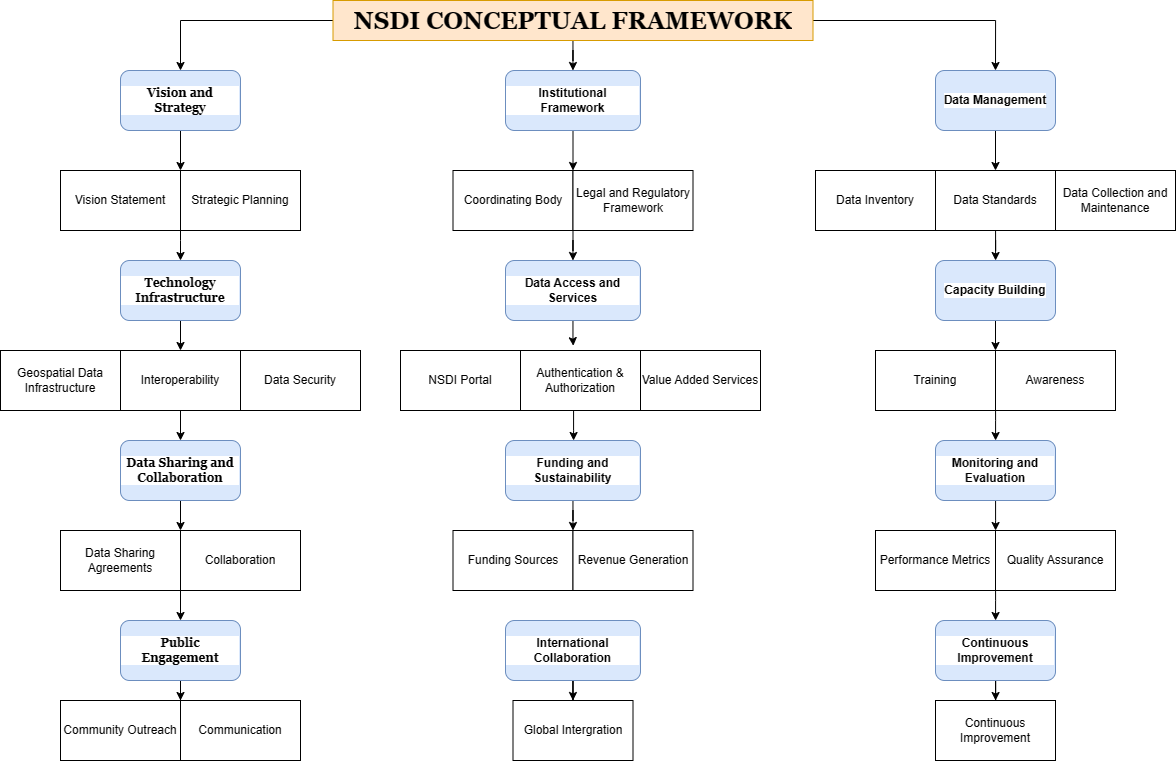

The diagram above was exported from draw.io. Its source (the exported page's mxGraphModel, read from the mxfile embedded in the PNG):
<mxGraphModel dx="1148" dy="666" grid="1" gridSize="10" guides="1" tooltips="1" connect="1" arrows="1" fold="1" page="1" pageScale="1" pageWidth="850" pageHeight="1100" math="0" shadow="0">
  <root>
    <mxCell id="0" />
    <mxCell id="1" parent="0" />
    <mxCell id="gIPyX_7f0MQtpP7iYLX2-89" value="" style="edgeStyle=orthogonalEdgeStyle;rounded=0;orthogonalLoop=1;jettySize=auto;html=1;" edge="1" parent="1" source="gIPyX_7f0MQtpP7iYLX2-1" target="gIPyX_7f0MQtpP7iYLX2-3">
      <mxGeometry relative="1" as="geometry" />
    </mxCell>
    <mxCell id="gIPyX_7f0MQtpP7iYLX2-91" style="edgeStyle=orthogonalEdgeStyle;rounded=0;orthogonalLoop=1;jettySize=auto;html=1;entryX=0.5;entryY=0;entryDx=0;entryDy=0;" edge="1" parent="1" source="gIPyX_7f0MQtpP7iYLX2-1" target="gIPyX_7f0MQtpP7iYLX2-2">
      <mxGeometry relative="1" as="geometry">
        <mxPoint x="490" y="70" as="targetPoint" />
      </mxGeometry>
    </mxCell>
    <mxCell id="gIPyX_7f0MQtpP7iYLX2-92" style="edgeStyle=orthogonalEdgeStyle;rounded=0;orthogonalLoop=1;jettySize=auto;html=1;entryX=0.5;entryY=0;entryDx=0;entryDy=0;" edge="1" parent="1" source="gIPyX_7f0MQtpP7iYLX2-1" target="gIPyX_7f0MQtpP7iYLX2-6">
      <mxGeometry relative="1" as="geometry" />
    </mxCell>
    <mxCell id="gIPyX_7f0MQtpP7iYLX2-1" value="&lt;h1 style=&quot;margin-top: 0px;&quot;&gt;&lt;font face=&quot;Georgia&quot;&gt;NSDI CONCEPTUAL FRAMEWORK&lt;/font&gt;&lt;/h1&gt;" style="text;html=1;whiteSpace=wrap;overflow=hidden;rounded=0;fillColor=#ffe6cc;strokeColor=#d79b00;align=center;" vertex="1" parent="1">
      <mxGeometry x="612.5" y="10" width="480" height="40" as="geometry" />
    </mxCell>
    <mxCell id="gIPyX_7f0MQtpP7iYLX2-54" style="edgeStyle=orthogonalEdgeStyle;rounded=0;orthogonalLoop=1;jettySize=auto;html=1;entryX=0;entryY=0;entryDx=0;entryDy=0;" edge="1" parent="1" source="gIPyX_7f0MQtpP7iYLX2-2" target="gIPyX_7f0MQtpP7iYLX2-18">
      <mxGeometry relative="1" as="geometry">
        <mxPoint x="460" y="160" as="targetPoint" />
      </mxGeometry>
    </mxCell>
    <mxCell id="gIPyX_7f0MQtpP7iYLX2-2" value="&lt;font face=&quot;Georgia&quot;&gt;Vision and Strategy&lt;/font&gt;" style="rounded=1;whiteSpace=wrap;html=1;fontStyle=1;labelBackgroundColor=default;fillColor=#dae8fc;strokeColor=#6c8ebf;" vertex="1" parent="1">
      <mxGeometry x="400" y="80" width="120" height="60" as="geometry" />
    </mxCell>
    <mxCell id="gIPyX_7f0MQtpP7iYLX2-67" value="" style="edgeStyle=orthogonalEdgeStyle;rounded=0;orthogonalLoop=1;jettySize=auto;html=1;entryX=0;entryY=0;entryDx=0;entryDy=0;" edge="1" parent="1" source="gIPyX_7f0MQtpP7iYLX2-3" target="gIPyX_7f0MQtpP7iYLX2-20">
      <mxGeometry relative="1" as="geometry" />
    </mxCell>
    <mxCell id="gIPyX_7f0MQtpP7iYLX2-3" value="Institutional Framework" style="rounded=1;whiteSpace=wrap;html=1;fontFamily=Helvetica;fontStyle=1;labelBackgroundColor=default;fillColor=#dae8fc;strokeColor=#6c8ebf;" vertex="1" parent="1">
      <mxGeometry x="785" y="80" width="135" height="60" as="geometry" />
    </mxCell>
    <mxCell id="gIPyX_7f0MQtpP7iYLX2-80" value="" style="edgeStyle=orthogonalEdgeStyle;rounded=0;orthogonalLoop=1;jettySize=auto;html=1;" edge="1" parent="1" source="gIPyX_7f0MQtpP7iYLX2-6" target="gIPyX_7f0MQtpP7iYLX2-21">
      <mxGeometry relative="1" as="geometry" />
    </mxCell>
    <mxCell id="gIPyX_7f0MQtpP7iYLX2-6" value="Data Management" style="rounded=1;whiteSpace=wrap;html=1;fontStyle=1;labelBackgroundColor=default;fillColor=#dae8fc;strokeColor=#6c8ebf;" vertex="1" parent="1">
      <mxGeometry x="1215" y="80" width="120" height="60" as="geometry" />
    </mxCell>
    <mxCell id="gIPyX_7f0MQtpP7iYLX2-17" value="Vision Statement" style="rounded=0;whiteSpace=wrap;html=1;" vertex="1" parent="1">
      <mxGeometry x="340" y="180" width="120" height="60" as="geometry" />
    </mxCell>
    <mxCell id="gIPyX_7f0MQtpP7iYLX2-56" value="" style="edgeStyle=orthogonalEdgeStyle;rounded=0;orthogonalLoop=1;jettySize=auto;html=1;" edge="1" parent="1" source="gIPyX_7f0MQtpP7iYLX2-18" target="gIPyX_7f0MQtpP7iYLX2-26">
      <mxGeometry relative="1" as="geometry">
        <Array as="points">
          <mxPoint x="460" y="250" />
          <mxPoint x="460" y="250" />
        </Array>
      </mxGeometry>
    </mxCell>
    <mxCell id="gIPyX_7f0MQtpP7iYLX2-18" value="Strategic Planning" style="rounded=0;whiteSpace=wrap;html=1;" vertex="1" parent="1">
      <mxGeometry x="460" y="180" width="120" height="60" as="geometry" />
    </mxCell>
    <mxCell id="gIPyX_7f0MQtpP7iYLX2-19" value="Coordinating Body" style="rounded=0;whiteSpace=wrap;html=1;" vertex="1" parent="1">
      <mxGeometry x="732.5" y="180" width="120" height="60" as="geometry" />
    </mxCell>
    <mxCell id="gIPyX_7f0MQtpP7iYLX2-68" value="" style="edgeStyle=orthogonalEdgeStyle;rounded=0;orthogonalLoop=1;jettySize=auto;html=1;exitX=0;exitY=1;exitDx=0;exitDy=0;" edge="1" parent="1" source="gIPyX_7f0MQtpP7iYLX2-20" target="gIPyX_7f0MQtpP7iYLX2-27">
      <mxGeometry relative="1" as="geometry" />
    </mxCell>
    <mxCell id="gIPyX_7f0MQtpP7iYLX2-20" value="Legal and Regulatory Framework" style="rounded=0;whiteSpace=wrap;html=1;" vertex="1" parent="1">
      <mxGeometry x="852.5" y="180" width="120" height="60" as="geometry" />
    </mxCell>
    <mxCell id="gIPyX_7f0MQtpP7iYLX2-81" value="" style="edgeStyle=orthogonalEdgeStyle;rounded=0;orthogonalLoop=1;jettySize=auto;html=1;" edge="1" parent="1" source="gIPyX_7f0MQtpP7iYLX2-21" target="gIPyX_7f0MQtpP7iYLX2-28">
      <mxGeometry relative="1" as="geometry" />
    </mxCell>
    <mxCell id="gIPyX_7f0MQtpP7iYLX2-21" value="Data Standards" style="rounded=0;whiteSpace=wrap;html=1;" vertex="1" parent="1">
      <mxGeometry x="1215" y="180" width="120" height="60" as="geometry" />
    </mxCell>
    <mxCell id="gIPyX_7f0MQtpP7iYLX2-22" value="Data Inventory" style="rounded=0;whiteSpace=wrap;html=1;" vertex="1" parent="1">
      <mxGeometry x="1095" y="180" width="120" height="60" as="geometry" />
    </mxCell>
    <mxCell id="gIPyX_7f0MQtpP7iYLX2-23" value="Data Collection and Maintenance" style="rounded=0;whiteSpace=wrap;html=1;" vertex="1" parent="1">
      <mxGeometry x="1335" y="180" width="120" height="60" as="geometry" />
    </mxCell>
    <mxCell id="gIPyX_7f0MQtpP7iYLX2-59" value="" style="edgeStyle=orthogonalEdgeStyle;rounded=0;orthogonalLoop=1;jettySize=auto;html=1;entryX=0.5;entryY=0;entryDx=0;entryDy=0;" edge="1" parent="1" source="gIPyX_7f0MQtpP7iYLX2-26" target="gIPyX_7f0MQtpP7iYLX2-30">
      <mxGeometry relative="1" as="geometry" />
    </mxCell>
    <mxCell id="gIPyX_7f0MQtpP7iYLX2-26" value="&lt;font face=&quot;Georgia&quot;&gt;Technology Infrastructure&lt;/font&gt;" style="rounded=1;whiteSpace=wrap;html=1;fontStyle=1;labelBackgroundColor=default;fillColor=#dae8fc;strokeColor=#6c8ebf;" vertex="1" parent="1">
      <mxGeometry x="400" y="270" width="120" height="60" as="geometry" />
    </mxCell>
    <mxCell id="gIPyX_7f0MQtpP7iYLX2-71" value="" style="edgeStyle=orthogonalEdgeStyle;rounded=0;orthogonalLoop=1;jettySize=auto;html=1;entryX=0.44;entryY=-0.08;entryDx=0;entryDy=0;entryPerimeter=0;" edge="1" parent="1" source="gIPyX_7f0MQtpP7iYLX2-27" target="gIPyX_7f0MQtpP7iYLX2-33">
      <mxGeometry relative="1" as="geometry">
        <Array as="points">
          <mxPoint x="853" y="350" />
          <mxPoint x="853" y="350" />
        </Array>
      </mxGeometry>
    </mxCell>
    <mxCell id="gIPyX_7f0MQtpP7iYLX2-27" value="Data Access and Services" style="rounded=1;whiteSpace=wrap;html=1;fontFamily=Helvetica;fontStyle=1;labelBackgroundColor=default;fillColor=#dae8fc;strokeColor=#6c8ebf;" vertex="1" parent="1">
      <mxGeometry x="785" y="270" width="135" height="60" as="geometry" />
    </mxCell>
    <mxCell id="gIPyX_7f0MQtpP7iYLX2-82" value="" style="edgeStyle=orthogonalEdgeStyle;rounded=0;orthogonalLoop=1;jettySize=auto;html=1;" edge="1" parent="1" source="gIPyX_7f0MQtpP7iYLX2-28" target="gIPyX_7f0MQtpP7iYLX2-36">
      <mxGeometry relative="1" as="geometry">
        <Array as="points">
          <mxPoint x="1275" y="360" />
          <mxPoint x="1275" y="360" />
        </Array>
      </mxGeometry>
    </mxCell>
    <mxCell id="gIPyX_7f0MQtpP7iYLX2-28" value="Capacity Building" style="rounded=1;whiteSpace=wrap;html=1;fontStyle=1;labelBackgroundColor=default;fillColor=#dae8fc;strokeColor=#6c8ebf;" vertex="1" parent="1">
      <mxGeometry x="1215" y="270" width="120" height="60" as="geometry" />
    </mxCell>
    <mxCell id="gIPyX_7f0MQtpP7iYLX2-29" value="Geospatial Data Infrastructure" style="rounded=0;whiteSpace=wrap;html=1;" vertex="1" parent="1">
      <mxGeometry x="280" y="360" width="120" height="60" as="geometry" />
    </mxCell>
    <mxCell id="gIPyX_7f0MQtpP7iYLX2-63" value="" style="edgeStyle=orthogonalEdgeStyle;rounded=0;orthogonalLoop=1;jettySize=auto;html=1;" edge="1" parent="1" source="gIPyX_7f0MQtpP7iYLX2-30" target="gIPyX_7f0MQtpP7iYLX2-37">
      <mxGeometry relative="1" as="geometry" />
    </mxCell>
    <mxCell id="gIPyX_7f0MQtpP7iYLX2-30" value="Interoperability" style="rounded=0;whiteSpace=wrap;html=1;" vertex="1" parent="1">
      <mxGeometry x="400" y="360" width="120" height="60" as="geometry" />
    </mxCell>
    <mxCell id="gIPyX_7f0MQtpP7iYLX2-31" value="Data Security" style="rounded=0;whiteSpace=wrap;html=1;" vertex="1" parent="1">
      <mxGeometry x="520" y="360" width="120" height="60" as="geometry" />
    </mxCell>
    <mxCell id="gIPyX_7f0MQtpP7iYLX2-32" value="Value Added Services" style="rounded=0;whiteSpace=wrap;html=1;" vertex="1" parent="1">
      <mxGeometry x="920" y="360" width="120" height="60" as="geometry" />
    </mxCell>
    <mxCell id="gIPyX_7f0MQtpP7iYLX2-77" value="" style="edgeStyle=orthogonalEdgeStyle;rounded=0;orthogonalLoop=1;jettySize=auto;html=1;" edge="1" parent="1" source="gIPyX_7f0MQtpP7iYLX2-33" target="gIPyX_7f0MQtpP7iYLX2-38">
      <mxGeometry relative="1" as="geometry">
        <Array as="points">
          <mxPoint x="853" y="440" />
          <mxPoint x="853" y="440" />
        </Array>
      </mxGeometry>
    </mxCell>
    <mxCell id="gIPyX_7f0MQtpP7iYLX2-33" value="Authentication &amp;amp; Authorization" style="rounded=0;whiteSpace=wrap;html=1;" vertex="1" parent="1">
      <mxGeometry x="800" y="360" width="120" height="60" as="geometry" />
    </mxCell>
    <mxCell id="gIPyX_7f0MQtpP7iYLX2-34" value="NSDI Portal" style="rounded=0;whiteSpace=wrap;html=1;" vertex="1" parent="1">
      <mxGeometry x="680" y="360" width="120" height="60" as="geometry" />
    </mxCell>
    <mxCell id="gIPyX_7f0MQtpP7iYLX2-83" value="" style="edgeStyle=orthogonalEdgeStyle;rounded=0;orthogonalLoop=1;jettySize=auto;html=1;" edge="1" parent="1" source="gIPyX_7f0MQtpP7iYLX2-35" target="gIPyX_7f0MQtpP7iYLX2-39">
      <mxGeometry relative="1" as="geometry">
        <Array as="points">
          <mxPoint x="1275" y="430" />
          <mxPoint x="1275" y="430" />
        </Array>
      </mxGeometry>
    </mxCell>
    <mxCell id="gIPyX_7f0MQtpP7iYLX2-35" value="Awareness" style="rounded=0;whiteSpace=wrap;html=1;" vertex="1" parent="1">
      <mxGeometry x="1275" y="360" width="120" height="60" as="geometry" />
    </mxCell>
    <mxCell id="gIPyX_7f0MQtpP7iYLX2-36" value="Training" style="rounded=0;whiteSpace=wrap;html=1;" vertex="1" parent="1">
      <mxGeometry x="1155" y="360" width="120" height="60" as="geometry" />
    </mxCell>
    <mxCell id="gIPyX_7f0MQtpP7iYLX2-64" value="" style="edgeStyle=orthogonalEdgeStyle;rounded=0;orthogonalLoop=1;jettySize=auto;html=1;entryX=0;entryY=0;entryDx=0;entryDy=0;" edge="1" parent="1" source="gIPyX_7f0MQtpP7iYLX2-37" target="gIPyX_7f0MQtpP7iYLX2-41">
      <mxGeometry relative="1" as="geometry" />
    </mxCell>
    <mxCell id="gIPyX_7f0MQtpP7iYLX2-37" value="&lt;font face=&quot;Georgia&quot;&gt;Data Sharing and Collaboration&lt;/font&gt;" style="rounded=1;whiteSpace=wrap;html=1;fontStyle=1;labelBackgroundColor=default;fillColor=#dae8fc;strokeColor=#6c8ebf;" vertex="1" parent="1">
      <mxGeometry x="400" y="450" width="120" height="60" as="geometry" />
    </mxCell>
    <mxCell id="gIPyX_7f0MQtpP7iYLX2-76" value="" style="edgeStyle=orthogonalEdgeStyle;rounded=0;orthogonalLoop=1;jettySize=auto;html=1;entryX=0;entryY=0;entryDx=0;entryDy=0;" edge="1" parent="1" source="gIPyX_7f0MQtpP7iYLX2-38" target="gIPyX_7f0MQtpP7iYLX2-45">
      <mxGeometry relative="1" as="geometry" />
    </mxCell>
    <mxCell id="gIPyX_7f0MQtpP7iYLX2-38" value="Funding and Sustainability" style="rounded=1;whiteSpace=wrap;html=1;fontFamily=Helvetica;fontStyle=1;labelBackgroundColor=default;fillColor=#dae8fc;strokeColor=#6c8ebf;" vertex="1" parent="1">
      <mxGeometry x="785" y="450" width="135" height="60" as="geometry" />
    </mxCell>
    <mxCell id="gIPyX_7f0MQtpP7iYLX2-84" value="" style="edgeStyle=orthogonalEdgeStyle;rounded=0;orthogonalLoop=1;jettySize=auto;html=1;" edge="1" parent="1" source="gIPyX_7f0MQtpP7iYLX2-39" target="gIPyX_7f0MQtpP7iYLX2-43">
      <mxGeometry relative="1" as="geometry">
        <Array as="points">
          <mxPoint x="1275" y="530" />
          <mxPoint x="1275" y="530" />
        </Array>
      </mxGeometry>
    </mxCell>
    <mxCell id="gIPyX_7f0MQtpP7iYLX2-39" value="Monitoring and Evaluation" style="rounded=1;whiteSpace=wrap;html=1;fontStyle=1;labelBackgroundColor=default;fillColor=#dae8fc;strokeColor=#6c8ebf;" vertex="1" parent="1">
      <mxGeometry x="1215" y="450" width="120" height="60" as="geometry" />
    </mxCell>
    <mxCell id="gIPyX_7f0MQtpP7iYLX2-40" value="Data Sharing Agreements" style="rounded=0;whiteSpace=wrap;html=1;" vertex="1" parent="1">
      <mxGeometry x="340" y="540" width="120" height="60" as="geometry" />
    </mxCell>
    <mxCell id="gIPyX_7f0MQtpP7iYLX2-65" value="" style="edgeStyle=orthogonalEdgeStyle;rounded=0;orthogonalLoop=1;jettySize=auto;html=1;entryX=0.5;entryY=0;entryDx=0;entryDy=0;exitX=0;exitY=1;exitDx=0;exitDy=0;" edge="1" parent="1" source="gIPyX_7f0MQtpP7iYLX2-41" target="gIPyX_7f0MQtpP7iYLX2-47">
      <mxGeometry relative="1" as="geometry" />
    </mxCell>
    <mxCell id="gIPyX_7f0MQtpP7iYLX2-41" value="Collaboration" style="rounded=0;whiteSpace=wrap;html=1;" vertex="1" parent="1">
      <mxGeometry x="460" y="540" width="120" height="60" as="geometry" />
    </mxCell>
    <mxCell id="gIPyX_7f0MQtpP7iYLX2-42" value="Performance Metrics" style="rounded=0;whiteSpace=wrap;html=1;" vertex="1" parent="1">
      <mxGeometry x="1155" y="540" width="120" height="60" as="geometry" />
    </mxCell>
    <mxCell id="gIPyX_7f0MQtpP7iYLX2-85" value="" style="edgeStyle=orthogonalEdgeStyle;rounded=0;orthogonalLoop=1;jettySize=auto;html=1;" edge="1" parent="1" source="gIPyX_7f0MQtpP7iYLX2-43" target="gIPyX_7f0MQtpP7iYLX2-49">
      <mxGeometry relative="1" as="geometry">
        <Array as="points">
          <mxPoint x="1275" y="610" />
          <mxPoint x="1275" y="610" />
        </Array>
      </mxGeometry>
    </mxCell>
    <mxCell id="gIPyX_7f0MQtpP7iYLX2-43" value="Quality Assurance" style="rounded=0;whiteSpace=wrap;html=1;" vertex="1" parent="1">
      <mxGeometry x="1275" y="540" width="120" height="60" as="geometry" />
    </mxCell>
    <mxCell id="gIPyX_7f0MQtpP7iYLX2-44" value="Funding Sources" style="rounded=0;whiteSpace=wrap;html=1;" vertex="1" parent="1">
      <mxGeometry x="732.5" y="540" width="120" height="60" as="geometry" />
    </mxCell>
    <mxCell id="gIPyX_7f0MQtpP7iYLX2-45" value="Revenue Generation" style="rounded=0;whiteSpace=wrap;html=1;" vertex="1" parent="1">
      <mxGeometry x="852.5" y="540" width="120" height="60" as="geometry" />
    </mxCell>
    <mxCell id="gIPyX_7f0MQtpP7iYLX2-66" value="" style="edgeStyle=orthogonalEdgeStyle;rounded=0;orthogonalLoop=1;jettySize=auto;html=1;entryX=0;entryY=0;entryDx=0;entryDy=0;" edge="1" parent="1" source="gIPyX_7f0MQtpP7iYLX2-47" target="gIPyX_7f0MQtpP7iYLX2-51">
      <mxGeometry relative="1" as="geometry" />
    </mxCell>
    <mxCell id="gIPyX_7f0MQtpP7iYLX2-47" value="&lt;font face=&quot;Georgia&quot;&gt;Public Engagement&lt;/font&gt;" style="rounded=1;whiteSpace=wrap;html=1;fontStyle=1;labelBackgroundColor=default;fillColor=#dae8fc;strokeColor=#6c8ebf;" vertex="1" parent="1">
      <mxGeometry x="400" y="630" width="120" height="60" as="geometry" />
    </mxCell>
    <mxCell id="gIPyX_7f0MQtpP7iYLX2-87" value="" style="edgeStyle=orthogonalEdgeStyle;rounded=0;orthogonalLoop=1;jettySize=auto;html=1;" edge="1" parent="1" source="gIPyX_7f0MQtpP7iYLX2-48" target="gIPyX_7f0MQtpP7iYLX2-52">
      <mxGeometry relative="1" as="geometry" />
    </mxCell>
    <mxCell id="gIPyX_7f0MQtpP7iYLX2-48" value="International Collaboration" style="rounded=1;whiteSpace=wrap;html=1;fontFamily=Helvetica;fontStyle=1;labelBackgroundColor=default;fillColor=#dae8fc;strokeColor=#6c8ebf;" vertex="1" parent="1">
      <mxGeometry x="785" y="630" width="135" height="60" as="geometry" />
    </mxCell>
    <mxCell id="gIPyX_7f0MQtpP7iYLX2-88" value="" style="edgeStyle=orthogonalEdgeStyle;rounded=0;orthogonalLoop=1;jettySize=auto;html=1;" edge="1" parent="1" source="gIPyX_7f0MQtpP7iYLX2-49" target="gIPyX_7f0MQtpP7iYLX2-53">
      <mxGeometry relative="1" as="geometry" />
    </mxCell>
    <mxCell id="gIPyX_7f0MQtpP7iYLX2-49" value="Continuous Improvement" style="rounded=1;whiteSpace=wrap;html=1;fontStyle=1;labelBackgroundColor=default;fillColor=#dae8fc;strokeColor=#6c8ebf;" vertex="1" parent="1">
      <mxGeometry x="1215" y="630" width="120" height="60" as="geometry" />
    </mxCell>
    <mxCell id="gIPyX_7f0MQtpP7iYLX2-50" value="Community Outreach" style="rounded=0;whiteSpace=wrap;html=1;" vertex="1" parent="1">
      <mxGeometry x="340" y="710" width="120" height="60" as="geometry" />
    </mxCell>
    <mxCell id="gIPyX_7f0MQtpP7iYLX2-51" value="Communication" style="rounded=0;whiteSpace=wrap;html=1;" vertex="1" parent="1">
      <mxGeometry x="460" y="710" width="120" height="60" as="geometry" />
    </mxCell>
    <mxCell id="gIPyX_7f0MQtpP7iYLX2-52" value="Global Intergration" style="rounded=0;whiteSpace=wrap;html=1;" vertex="1" parent="1">
      <mxGeometry x="792.5" y="710" width="120" height="60" as="geometry" />
    </mxCell>
    <mxCell id="gIPyX_7f0MQtpP7iYLX2-53" value="Continuous Improvement" style="rounded=0;whiteSpace=wrap;html=1;" vertex="1" parent="1">
      <mxGeometry x="1215" y="710" width="120" height="60" as="geometry" />
    </mxCell>
  </root>
</mxGraphModel>